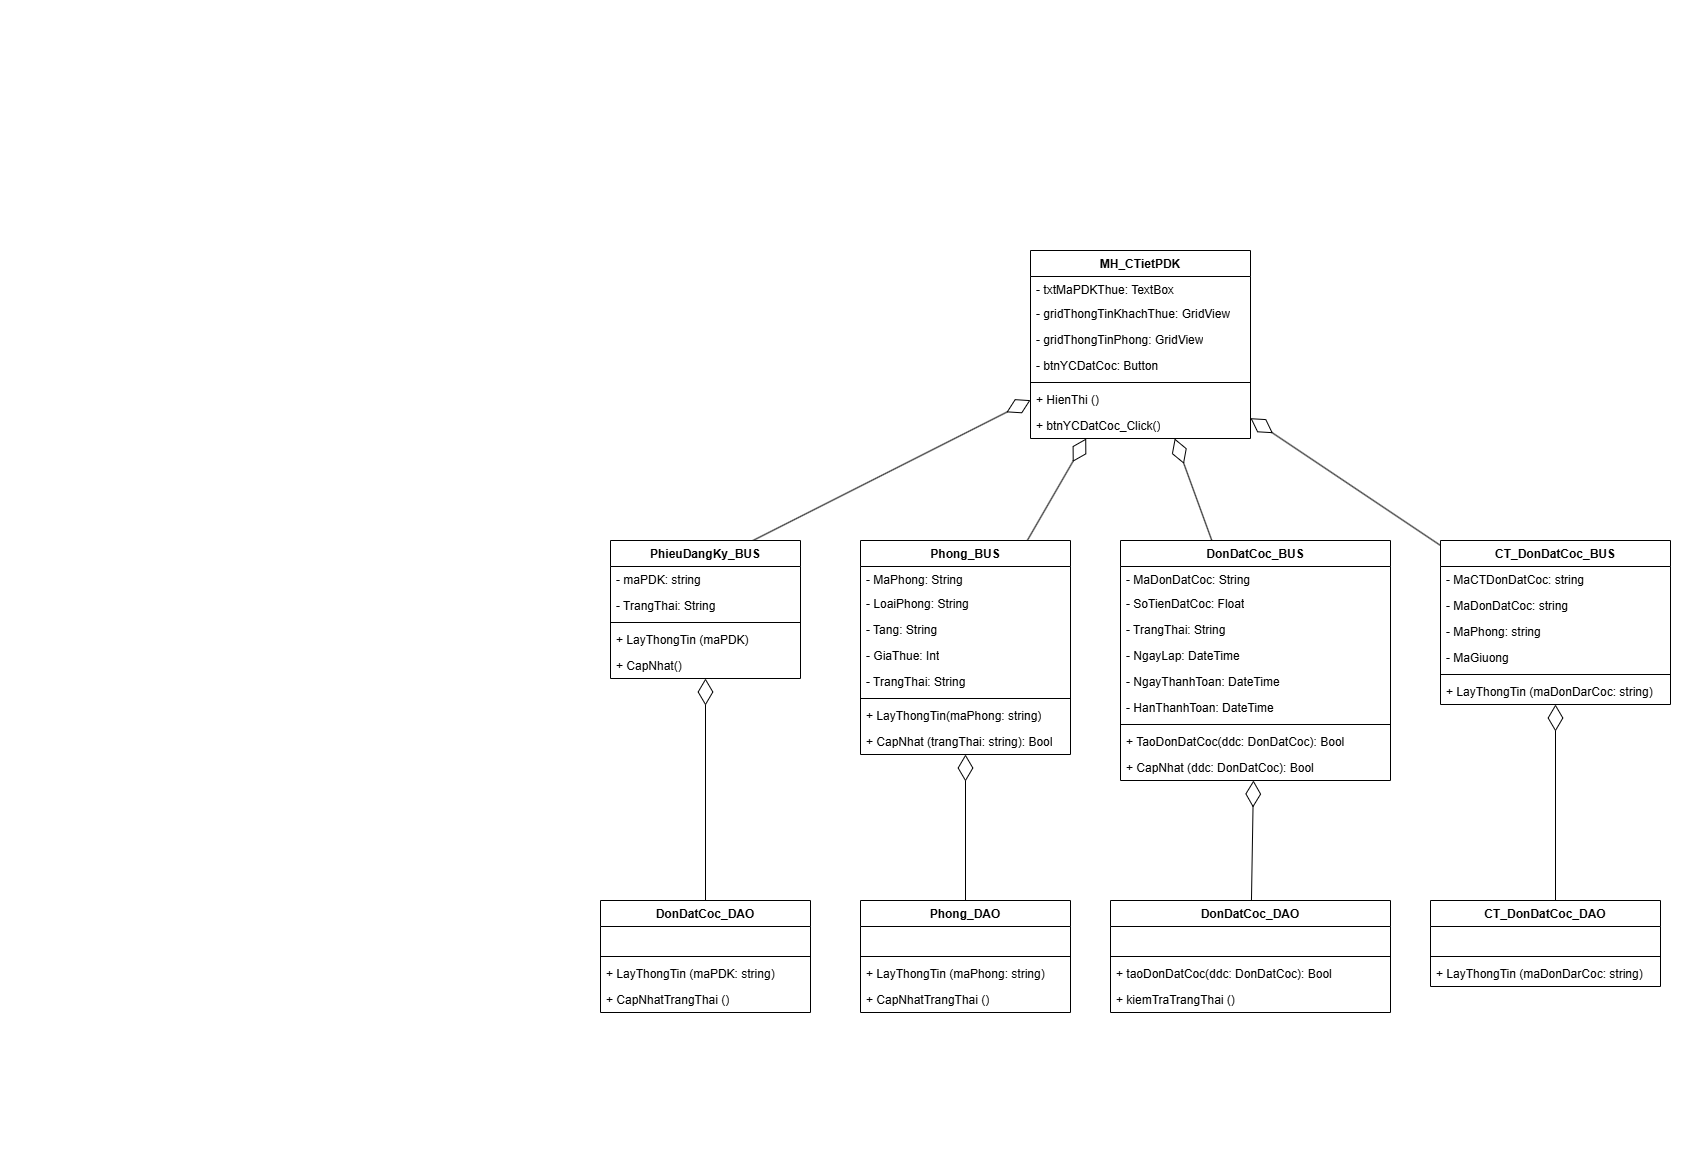

The diagram above was exported from draw.io. Its source (the exported page's mxGraphModel, read from the mxfile embedded in the PNG):
<mxGraphModel dx="3403" dy="2527" grid="1" gridSize="10" guides="1" tooltips="1" connect="1" arrows="1" fold="1" page="1" pageScale="1" pageWidth="850" pageHeight="1100" math="0" shadow="0">
  <root>
    <mxCell id="0" />
    <mxCell id="1" parent="0" />
    <mxCell id="2" parent="1" style="swimlane;fontStyle=1;align=center;verticalAlign=top;childLayout=stackLayout;horizontal=1;startSize=26;horizontalStack=0;resizeParent=1;resizeParentMax=0;resizeLast=0;collapsible=1;marginBottom=0;whiteSpace=wrap;html=1;" value="MH_CTietPDK" vertex="1">
      <mxGeometry height="188" width="220" x="290" y="40" as="geometry" />
    </mxCell>
    <mxCell id="3" parent="2" style="text;strokeColor=none;fillColor=none;align=left;verticalAlign=top;spacingLeft=4;spacingRight=4;overflow=hidden;rotatable=0;points=[[0,0.5],[1,0.5]];portConstraint=eastwest;whiteSpace=wrap;html=1;" value="- txtMaPDKThue: TextBox" vertex="1">
      <mxGeometry height="24" width="220" y="26" as="geometry" />
    </mxCell>
    <mxCell id="4" parent="2" style="text;strokeColor=none;fillColor=none;align=left;verticalAlign=top;spacingLeft=4;spacingRight=4;overflow=hidden;rotatable=0;points=[[0,0.5],[1,0.5]];portConstraint=eastwest;whiteSpace=wrap;html=1;" value="- gridThongTinKhachThue: GridView" vertex="1">
      <mxGeometry height="26" width="220" y="50" as="geometry" />
    </mxCell>
    <mxCell id="5" parent="2" style="text;strokeColor=none;fillColor=none;align=left;verticalAlign=top;spacingLeft=4;spacingRight=4;overflow=hidden;rotatable=0;points=[[0,0.5],[1,0.5]];portConstraint=eastwest;whiteSpace=wrap;html=1;" value="- gridThongTinPhong: GridView" vertex="1">
      <mxGeometry height="26" width="220" y="76" as="geometry" />
    </mxCell>
    <mxCell id="6" parent="2" style="text;strokeColor=none;fillColor=none;align=left;verticalAlign=top;spacingLeft=4;spacingRight=4;overflow=hidden;rotatable=0;points=[[0,0.5],[1,0.5]];portConstraint=eastwest;whiteSpace=wrap;html=1;" value="- btnYCDatCoc: Button" vertex="1">
      <mxGeometry height="26" width="220" y="102" as="geometry" />
    </mxCell>
    <mxCell id="7" parent="2" style="line;strokeWidth=1;fillColor=none;align=left;verticalAlign=middle;spacingTop=-1;spacingLeft=3;spacingRight=3;rotatable=0;labelPosition=right;points=[];portConstraint=eastwest;strokeColor=inherit;" value="" vertex="1">
      <mxGeometry height="8" width="220" y="128" as="geometry" />
    </mxCell>
    <mxCell id="8" parent="2" style="text;strokeColor=none;fillColor=none;align=left;verticalAlign=top;spacingLeft=4;spacingRight=4;overflow=hidden;rotatable=0;points=[[0,0.5],[1,0.5]];portConstraint=eastwest;whiteSpace=wrap;html=1;" value="+ HienThi ()" vertex="1">
      <mxGeometry height="26" width="220" y="136" as="geometry" />
    </mxCell>
    <mxCell id="9" parent="2" style="text;strokeColor=none;fillColor=none;align=left;verticalAlign=top;spacingLeft=4;spacingRight=4;overflow=hidden;rotatable=0;points=[[0,0.5],[1,0.5]];portConstraint=eastwest;whiteSpace=wrap;html=1;" value="+ btnYCDatCoc_Click()" vertex="1">
      <mxGeometry height="26" width="220" y="162" as="geometry" />
    </mxCell>
    <mxCell id="10" edge="1" parent="1" source="21" style="endArrow=diamondThin;endFill=0;endSize=24;html=1;rounded=0;" target="2" value="">
      <mxGeometry relative="1" width="160" as="geometry">
        <mxPoint x="395.9792311896522" y="310.55999999999995" as="sourcePoint" />
        <mxPoint x="440" y="300" as="targetPoint" />
      </mxGeometry>
    </mxCell>
    <mxCell id="11" edge="1" parent="1" source="40" style="endArrow=diamondThin;endFill=0;endSize=24;html=1;rounded=0;" target="21" value="">
      <mxGeometry relative="1" width="160" as="geometry">
        <mxPoint x="336.7592592592591" y="800" as="sourcePoint" />
        <mxPoint x="395" y="396.5600000000004" as="targetPoint" />
      </mxGeometry>
    </mxCell>
    <mxCell id="12" edge="1" parent="1" style="endArrow=diamondThin;endFill=0;endSize=24;html=1;rounded=0;" target="62" value="">
      <mxGeometry relative="1" width="160" as="geometry">
        <mxPoint x="815" y="690" as="sourcePoint" />
        <mxPoint x="815" y="416" as="targetPoint" />
      </mxGeometry>
    </mxCell>
    <mxCell id="13" edge="1" parent="1" source="62" style="endArrow=diamondThin;endFill=0;endSize=24;html=1;rounded=0;" target="2" value="">
      <mxGeometry relative="1" width="160" as="geometry">
        <mxPoint x="740.3347280334729" y="330" as="sourcePoint" />
        <mxPoint x="601" y="290" as="targetPoint" />
      </mxGeometry>
    </mxCell>
    <mxCell id="14" edge="1" parent="1" source="15" style="endArrow=diamondThin;endFill=0;endSize=24;html=1;rounded=0;exitX=0.75;exitY=0;exitDx=0;exitDy=0;" target="2" value="">
      <mxGeometry relative="1" width="160" as="geometry">
        <mxPoint x="172.5423728813562" y="310" as="sourcePoint" />
        <mxPoint x="408" y="238" as="targetPoint" />
      </mxGeometry>
    </mxCell>
    <mxCell id="15" parent="1" style="swimlane;fontStyle=1;align=center;verticalAlign=top;childLayout=stackLayout;horizontal=1;startSize=26;horizontalStack=0;resizeParent=1;resizeParentMax=0;resizeLast=0;collapsible=1;marginBottom=0;whiteSpace=wrap;html=1;" value="PhieuDangKy_BUS" vertex="1">
      <mxGeometry height="138" width="190" x="-130" y="330" as="geometry" />
    </mxCell>
    <mxCell id="16" parent="15" style="text;strokeColor=none;fillColor=none;align=left;verticalAlign=top;spacingLeft=4;spacingRight=4;overflow=hidden;rotatable=0;points=[[0,0.5],[1,0.5]];portConstraint=eastwest;whiteSpace=wrap;html=1;" value="- maPDK: string" vertex="1">
      <mxGeometry height="26" width="190" y="26" as="geometry" />
    </mxCell>
    <mxCell id="17" parent="15" style="text;strokeColor=none;fillColor=none;align=left;verticalAlign=top;spacingLeft=4;spacingRight=4;overflow=hidden;rotatable=0;points=[[0,0.5],[1,0.5]];portConstraint=eastwest;whiteSpace=wrap;html=1;" value="- TrangThai: String" vertex="1">
      <mxGeometry height="26" width="190" y="52" as="geometry" />
    </mxCell>
    <mxCell id="18" parent="15" style="line;strokeWidth=1;fillColor=none;align=left;verticalAlign=middle;spacingTop=-1;spacingLeft=3;spacingRight=3;rotatable=0;labelPosition=right;points=[];portConstraint=eastwest;strokeColor=inherit;" value="" vertex="1">
      <mxGeometry height="8" width="190" y="78" as="geometry" />
    </mxCell>
    <mxCell id="19" parent="15" style="text;strokeColor=none;fillColor=none;align=left;verticalAlign=top;spacingLeft=4;spacingRight=4;overflow=hidden;rotatable=0;points=[[0,0.5],[1,0.5]];portConstraint=eastwest;whiteSpace=wrap;html=1;" value="+ LayThongTin (maPDK)" vertex="1">
      <mxGeometry height="26" width="190" y="86" as="geometry" />
    </mxCell>
    <mxCell id="20" parent="15" style="text;strokeColor=none;fillColor=none;align=left;verticalAlign=top;spacingLeft=4;spacingRight=4;overflow=hidden;rotatable=0;points=[[0,0.5],[1,0.5]];portConstraint=eastwest;whiteSpace=wrap;html=1;" value="+ CapNhat()" vertex="1">
      <mxGeometry height="26" width="190" y="112" as="geometry" />
    </mxCell>
    <mxCell id="21" parent="1" style="swimlane;fontStyle=1;align=center;verticalAlign=top;childLayout=stackLayout;horizontal=1;startSize=26;horizontalStack=0;resizeParent=1;resizeParentMax=0;resizeLast=0;collapsible=1;marginBottom=0;whiteSpace=wrap;html=1;" value="DonDatCoc_BUS" vertex="1">
      <mxGeometry height="240" width="270" x="380" y="330" as="geometry" />
    </mxCell>
    <mxCell id="22" parent="21" style="text;strokeColor=none;fillColor=none;align=left;verticalAlign=top;spacingLeft=4;spacingRight=4;overflow=hidden;rotatable=0;points=[[0,0.5],[1,0.5]];portConstraint=eastwest;whiteSpace=wrap;html=1;" value="- MaDonDatCoc: String" vertex="1">
      <mxGeometry height="24" width="270" y="26" as="geometry" />
    </mxCell>
    <mxCell id="23" parent="21" style="text;strokeColor=none;fillColor=none;align=left;verticalAlign=top;spacingLeft=4;spacingRight=4;overflow=hidden;rotatable=0;points=[[0,0.5],[1,0.5]];portConstraint=eastwest;whiteSpace=wrap;html=1;" value="- SoTienDatCoc: Float" vertex="1">
      <mxGeometry height="26" width="270" y="50" as="geometry" />
    </mxCell>
    <mxCell id="24" parent="21" style="text;strokeColor=none;fillColor=none;align=left;verticalAlign=top;spacingLeft=4;spacingRight=4;overflow=hidden;rotatable=0;points=[[0,0.5],[1,0.5]];portConstraint=eastwest;whiteSpace=wrap;html=1;" value="- TrangThai: String" vertex="1">
      <mxGeometry height="26" width="270" y="76" as="geometry" />
    </mxCell>
    <mxCell id="25" parent="21" style="text;strokeColor=none;fillColor=none;align=left;verticalAlign=top;spacingLeft=4;spacingRight=4;overflow=hidden;rotatable=0;points=[[0,0.5],[1,0.5]];portConstraint=eastwest;whiteSpace=wrap;html=1;" value="- NgayLap: DateTime" vertex="1">
      <mxGeometry height="26" width="270" y="102" as="geometry" />
    </mxCell>
    <mxCell id="26" parent="21" style="text;strokeColor=none;fillColor=none;align=left;verticalAlign=top;spacingLeft=4;spacingRight=4;overflow=hidden;rotatable=0;points=[[0,0.5],[1,0.5]];portConstraint=eastwest;whiteSpace=wrap;html=1;" value="- NgayThanhToan: DateTime" vertex="1">
      <mxGeometry height="26" width="270" y="128" as="geometry" />
    </mxCell>
    <mxCell id="27" parent="21" style="text;strokeColor=none;fillColor=none;align=left;verticalAlign=top;spacingLeft=4;spacingRight=4;overflow=hidden;rotatable=0;points=[[0,0.5],[1,0.5]];portConstraint=eastwest;whiteSpace=wrap;html=1;" value="- HanThanhToan: DateTime" vertex="1">
      <mxGeometry height="26" width="270" y="154" as="geometry" />
    </mxCell>
    <mxCell id="28" parent="21" style="line;strokeWidth=1;fillColor=none;align=left;verticalAlign=middle;spacingTop=-1;spacingLeft=3;spacingRight=3;rotatable=0;labelPosition=right;points=[];portConstraint=eastwest;strokeColor=inherit;" value="" vertex="1">
      <mxGeometry height="8" width="270" y="180" as="geometry" />
    </mxCell>
    <mxCell id="29" parent="21" style="text;strokeColor=none;fillColor=none;align=left;verticalAlign=top;spacingLeft=4;spacingRight=4;overflow=hidden;rotatable=0;points=[[0,0.5],[1,0.5]];portConstraint=eastwest;whiteSpace=wrap;html=1;" value="+ TaoDonDatCoc(ddc: DonDatCoc): Bool" vertex="1">
      <mxGeometry height="26" width="270" y="188" as="geometry" />
    </mxCell>
    <mxCell id="30" parent="21" style="text;strokeColor=none;fillColor=none;align=left;verticalAlign=top;spacingLeft=4;spacingRight=4;overflow=hidden;rotatable=0;points=[[0,0.5],[1,0.5]];portConstraint=eastwest;whiteSpace=wrap;html=1;" value="+ CapNhat (ddc: DonDatCoc): Bool" vertex="1">
      <mxGeometry height="26" width="270" y="214" as="geometry" />
    </mxCell>
    <mxCell id="31" parent="1" style="swimlane;fontStyle=1;align=center;verticalAlign=top;childLayout=stackLayout;horizontal=1;startSize=26;horizontalStack=0;resizeParent=1;resizeParentMax=0;resizeLast=0;collapsible=1;marginBottom=0;whiteSpace=wrap;html=1;" value="Phong_BUS" vertex="1">
      <mxGeometry height="214" width="210" x="120" y="330" as="geometry" />
    </mxCell>
    <mxCell id="32" parent="31" style="text;strokeColor=none;fillColor=none;align=left;verticalAlign=top;spacingLeft=4;spacingRight=4;overflow=hidden;rotatable=0;points=[[0,0.5],[1,0.5]];portConstraint=eastwest;whiteSpace=wrap;html=1;" value="- MaPhong: String" vertex="1">
      <mxGeometry height="24" width="210" y="26" as="geometry" />
    </mxCell>
    <mxCell id="33" parent="31" style="text;strokeColor=none;fillColor=none;align=left;verticalAlign=top;spacingLeft=4;spacingRight=4;overflow=hidden;rotatable=0;points=[[0,0.5],[1,0.5]];portConstraint=eastwest;whiteSpace=wrap;html=1;" value="- LoaiPhong: String" vertex="1">
      <mxGeometry height="26" width="210" y="50" as="geometry" />
    </mxCell>
    <mxCell id="34" parent="31" style="text;strokeColor=none;fillColor=none;align=left;verticalAlign=top;spacingLeft=4;spacingRight=4;overflow=hidden;rotatable=0;points=[[0,0.5],[1,0.5]];portConstraint=eastwest;whiteSpace=wrap;html=1;" value="- Tang: String" vertex="1">
      <mxGeometry height="26" width="210" y="76" as="geometry" />
    </mxCell>
    <mxCell id="35" parent="31" style="text;strokeColor=none;fillColor=none;align=left;verticalAlign=top;spacingLeft=4;spacingRight=4;overflow=hidden;rotatable=0;points=[[0,0.5],[1,0.5]];portConstraint=eastwest;whiteSpace=wrap;html=1;" value="- GiaThue: Int" vertex="1">
      <mxGeometry height="26" width="210" y="102" as="geometry" />
    </mxCell>
    <mxCell id="36" parent="31" style="text;strokeColor=none;fillColor=none;align=left;verticalAlign=top;spacingLeft=4;spacingRight=4;overflow=hidden;rotatable=0;points=[[0,0.5],[1,0.5]];portConstraint=eastwest;whiteSpace=wrap;html=1;" value="- TrangThai: String" vertex="1">
      <mxGeometry height="26" width="210" y="128" as="geometry" />
    </mxCell>
    <mxCell id="37" parent="31" style="line;strokeWidth=1;fillColor=none;align=left;verticalAlign=middle;spacingTop=-1;spacingLeft=3;spacingRight=3;rotatable=0;labelPosition=right;points=[];portConstraint=eastwest;strokeColor=inherit;" value="" vertex="1">
      <mxGeometry height="8" width="210" y="154" as="geometry" />
    </mxCell>
    <mxCell id="38" parent="31" style="text;strokeColor=none;fillColor=none;align=left;verticalAlign=top;spacingLeft=4;spacingRight=4;overflow=hidden;rotatable=0;points=[[0,0.5],[1,0.5]];portConstraint=eastwest;whiteSpace=wrap;html=1;" value="+ LayThongTin(maPhong: string)" vertex="1">
      <mxGeometry height="26" width="210" y="162" as="geometry" />
    </mxCell>
    <mxCell id="39" parent="31" style="text;strokeColor=none;fillColor=none;align=left;verticalAlign=top;spacingLeft=4;spacingRight=4;overflow=hidden;rotatable=0;points=[[0,0.5],[1,0.5]];portConstraint=eastwest;whiteSpace=wrap;html=1;" value="+ CapNhat (trangThai: string): Bool" vertex="1">
      <mxGeometry height="26" width="210" y="188" as="geometry" />
    </mxCell>
    <mxCell id="40" parent="1" style="swimlane;fontStyle=1;align=center;verticalAlign=top;childLayout=stackLayout;horizontal=1;startSize=26;horizontalStack=0;resizeParent=1;resizeParentMax=0;resizeLast=0;collapsible=1;marginBottom=0;whiteSpace=wrap;html=1;" value="DonDatCoc_DAO" vertex="1">
      <mxGeometry height="112" width="280" x="370" y="690" as="geometry" />
    </mxCell>
    <mxCell id="41" parent="40" style="text;strokeColor=none;fillColor=none;align=left;verticalAlign=top;spacingLeft=4;spacingRight=4;overflow=hidden;rotatable=0;points=[[0,0.5],[1,0.5]];portConstraint=eastwest;whiteSpace=wrap;html=1;" value="&amp;nbsp;" vertex="1">
      <mxGeometry height="26" width="280" y="26" as="geometry" />
    </mxCell>
    <mxCell id="42" parent="40" style="line;strokeWidth=1;fillColor=none;align=left;verticalAlign=middle;spacingTop=-1;spacingLeft=3;spacingRight=3;rotatable=0;labelPosition=right;points=[];portConstraint=eastwest;strokeColor=inherit;" value="" vertex="1">
      <mxGeometry height="8" width="280" y="52" as="geometry" />
    </mxCell>
    <mxCell id="43" parent="40" style="text;strokeColor=none;fillColor=none;align=left;verticalAlign=top;spacingLeft=4;spacingRight=4;overflow=hidden;rotatable=0;points=[[0,0.5],[1,0.5]];portConstraint=eastwest;whiteSpace=wrap;html=1;" value="+ taoDonDatCoc(ddc: DonDatCoc): Bool" vertex="1">
      <mxGeometry height="26" width="280" y="60" as="geometry" />
    </mxCell>
    <mxCell id="44" parent="40" style="text;strokeColor=none;fillColor=none;align=left;verticalAlign=top;spacingLeft=4;spacingRight=4;overflow=hidden;rotatable=0;points=[[0,0.5],[1,0.5]];portConstraint=eastwest;whiteSpace=wrap;html=1;" value="+ kiemTraTrangThai ()" vertex="1">
      <mxGeometry height="26" width="280" y="86" as="geometry" />
    </mxCell>
    <mxCell id="45" edge="1" parent="1" source="31" style="endArrow=diamondThin;endFill=0;endSize=24;html=1;rounded=0;" target="2" value="">
      <mxGeometry relative="1" width="160" as="geometry">
        <mxPoint x="70" y="351" as="sourcePoint" />
        <mxPoint x="300" y="211" as="targetPoint" />
      </mxGeometry>
    </mxCell>
    <mxCell id="46" parent="1" style="swimlane;fontStyle=1;align=center;verticalAlign=top;childLayout=stackLayout;horizontal=1;startSize=26;horizontalStack=0;resizeParent=1;resizeParentMax=0;resizeLast=0;collapsible=1;marginBottom=0;whiteSpace=wrap;html=1;" value="DonDatCoc_DAO" vertex="1">
      <mxGeometry height="112" width="210" x="-140" y="690" as="geometry" />
    </mxCell>
    <mxCell id="47" parent="46" style="text;strokeColor=none;fillColor=none;align=left;verticalAlign=top;spacingLeft=4;spacingRight=4;overflow=hidden;rotatable=0;points=[[0,0.5],[1,0.5]];portConstraint=eastwest;whiteSpace=wrap;html=1;" value="&amp;nbsp;" vertex="1">
      <mxGeometry height="26" width="210" y="26" as="geometry" />
    </mxCell>
    <mxCell id="48" parent="46" style="line;strokeWidth=1;fillColor=none;align=left;verticalAlign=middle;spacingTop=-1;spacingLeft=3;spacingRight=3;rotatable=0;labelPosition=right;points=[];portConstraint=eastwest;strokeColor=inherit;" value="" vertex="1">
      <mxGeometry height="8" width="210" y="52" as="geometry" />
    </mxCell>
    <mxCell id="49" parent="46" style="text;strokeColor=none;fillColor=none;align=left;verticalAlign=top;spacingLeft=4;spacingRight=4;overflow=hidden;rotatable=0;points=[[0,0.5],[1,0.5]];portConstraint=eastwest;whiteSpace=wrap;html=1;" value="+ LayThongTin (maPDK: string)" vertex="1">
      <mxGeometry height="26" width="210" y="60" as="geometry" />
    </mxCell>
    <mxCell id="50" parent="46" style="text;strokeColor=none;fillColor=none;align=left;verticalAlign=top;spacingLeft=4;spacingRight=4;overflow=hidden;rotatable=0;points=[[0,0.5],[1,0.5]];portConstraint=eastwest;whiteSpace=wrap;html=1;" value="+ CapNhatTrangThai ()" vertex="1">
      <mxGeometry height="26" width="210" y="86" as="geometry" />
    </mxCell>
    <mxCell id="51" edge="1" parent="1" source="46" style="endArrow=diamondThin;endFill=0;endSize=24;html=1;rounded=0;" target="15" value="">
      <mxGeometry relative="1" width="160" as="geometry">
        <mxPoint x="521" y="700" as="sourcePoint" />
        <mxPoint x="523" y="580" as="targetPoint" />
      </mxGeometry>
    </mxCell>
    <mxCell id="52" parent="1" style="swimlane;fontStyle=1;align=center;verticalAlign=top;childLayout=stackLayout;horizontal=1;startSize=26;horizontalStack=0;resizeParent=1;resizeParentMax=0;resizeLast=0;collapsible=1;marginBottom=0;whiteSpace=wrap;html=1;" value="Phong_DAO" vertex="1">
      <mxGeometry height="112" width="210" x="120" y="690" as="geometry" />
    </mxCell>
    <mxCell id="53" parent="52" style="text;strokeColor=none;fillColor=none;align=left;verticalAlign=top;spacingLeft=4;spacingRight=4;overflow=hidden;rotatable=0;points=[[0,0.5],[1,0.5]];portConstraint=eastwest;whiteSpace=wrap;html=1;" value="&amp;nbsp;" vertex="1">
      <mxGeometry height="26" width="210" y="26" as="geometry" />
    </mxCell>
    <mxCell id="54" parent="52" style="line;strokeWidth=1;fillColor=none;align=left;verticalAlign=middle;spacingTop=-1;spacingLeft=3;spacingRight=3;rotatable=0;labelPosition=right;points=[];portConstraint=eastwest;strokeColor=inherit;" value="" vertex="1">
      <mxGeometry height="8" width="210" y="52" as="geometry" />
    </mxCell>
    <mxCell id="55" parent="52" style="text;strokeColor=none;fillColor=none;align=left;verticalAlign=top;spacingLeft=4;spacingRight=4;overflow=hidden;rotatable=0;points=[[0,0.5],[1,0.5]];portConstraint=eastwest;whiteSpace=wrap;html=1;" value="+ LayThongTin (maPhong: string)" vertex="1">
      <mxGeometry height="26" width="210" y="60" as="geometry" />
    </mxCell>
    <mxCell id="56" parent="52" style="text;strokeColor=none;fillColor=none;align=left;verticalAlign=top;spacingLeft=4;spacingRight=4;overflow=hidden;rotatable=0;points=[[0,0.5],[1,0.5]];portConstraint=eastwest;whiteSpace=wrap;html=1;" value="+ CapNhatTrangThai ()" vertex="1">
      <mxGeometry height="26" width="210" y="86" as="geometry" />
    </mxCell>
    <mxCell id="57" edge="1" parent="1" source="52" style="endArrow=diamondThin;endFill=0;endSize=24;html=1;rounded=0;" target="31" value="">
      <mxGeometry relative="1" width="160" as="geometry">
        <mxPoint x="-25" y="700" as="sourcePoint" />
        <mxPoint x="-25" y="478" as="targetPoint" />
      </mxGeometry>
    </mxCell>
    <mxCell id="58" parent="1" style="swimlane;fontStyle=1;align=center;verticalAlign=top;childLayout=stackLayout;horizontal=1;startSize=26;horizontalStack=0;resizeParent=1;resizeParentMax=0;resizeLast=0;collapsible=1;marginBottom=0;whiteSpace=wrap;html=1;" value="CT_DonDatCoc_DAO" vertex="1">
      <mxGeometry height="86" width="230" x="690" y="690" as="geometry" />
    </mxCell>
    <mxCell id="59" parent="58" style="text;strokeColor=none;fillColor=none;align=left;verticalAlign=top;spacingLeft=4;spacingRight=4;overflow=hidden;rotatable=0;points=[[0,0.5],[1,0.5]];portConstraint=eastwest;whiteSpace=wrap;html=1;" value="&amp;nbsp;" vertex="1">
      <mxGeometry height="26" width="230" y="26" as="geometry" />
    </mxCell>
    <mxCell id="60" parent="58" style="line;strokeWidth=1;fillColor=none;align=left;verticalAlign=middle;spacingTop=-1;spacingLeft=3;spacingRight=3;rotatable=0;labelPosition=right;points=[];portConstraint=eastwest;strokeColor=inherit;" value="" vertex="1">
      <mxGeometry height="8" width="230" y="52" as="geometry" />
    </mxCell>
    <mxCell id="61" parent="58" style="text;strokeColor=none;fillColor=none;align=left;verticalAlign=top;spacingLeft=4;spacingRight=4;overflow=hidden;rotatable=0;points=[[0,0.5],[1,0.5]];portConstraint=eastwest;whiteSpace=wrap;html=1;" value="+ LayThongTin (maDonDarCoc: string)" vertex="1">
      <mxGeometry height="26" width="230" y="60" as="geometry" />
    </mxCell>
    <mxCell id="62" parent="1" style="swimlane;fontStyle=1;align=center;verticalAlign=top;childLayout=stackLayout;horizontal=1;startSize=26;horizontalStack=0;resizeParent=1;resizeParentMax=0;resizeLast=0;collapsible=1;marginBottom=0;whiteSpace=wrap;html=1;" value="CT_DonDatCoc_BUS" vertex="1">
      <mxGeometry height="164" width="230" x="700" y="330" as="geometry" />
    </mxCell>
    <mxCell id="63" parent="62" style="text;strokeColor=none;fillColor=none;align=left;verticalAlign=top;spacingLeft=4;spacingRight=4;overflow=hidden;rotatable=0;points=[[0,0.5],[1,0.5]];portConstraint=eastwest;whiteSpace=wrap;html=1;" value="- MaCTDonDatCoc: string" vertex="1">
      <mxGeometry height="26" width="230" y="26" as="geometry" />
    </mxCell>
    <mxCell id="64" parent="62" style="text;strokeColor=none;fillColor=none;align=left;verticalAlign=top;spacingLeft=4;spacingRight=4;overflow=hidden;rotatable=0;points=[[0,0.5],[1,0.5]];portConstraint=eastwest;whiteSpace=wrap;html=1;" value="- MaDonDatCoc: string" vertex="1">
      <mxGeometry height="26" width="230" y="52" as="geometry" />
    </mxCell>
    <mxCell id="65" parent="62" style="text;strokeColor=none;fillColor=none;align=left;verticalAlign=top;spacingLeft=4;spacingRight=4;overflow=hidden;rotatable=0;points=[[0,0.5],[1,0.5]];portConstraint=eastwest;whiteSpace=wrap;html=1;" value="- MaPhong: string" vertex="1">
      <mxGeometry height="26" width="230" y="78" as="geometry" />
    </mxCell>
    <mxCell id="66" parent="62" style="text;strokeColor=none;fillColor=none;align=left;verticalAlign=top;spacingLeft=4;spacingRight=4;overflow=hidden;rotatable=0;points=[[0,0.5],[1,0.5]];portConstraint=eastwest;whiteSpace=wrap;html=1;" value="- MaGiuong" vertex="1">
      <mxGeometry height="26" width="230" y="104" as="geometry" />
    </mxCell>
    <mxCell id="67" parent="62" style="line;strokeWidth=1;fillColor=none;align=left;verticalAlign=middle;spacingTop=-1;spacingLeft=3;spacingRight=3;rotatable=0;labelPosition=right;points=[];portConstraint=eastwest;strokeColor=inherit;" value="" vertex="1">
      <mxGeometry height="8" width="230" y="130" as="geometry" />
    </mxCell>
    <mxCell id="68" parent="62" style="text;strokeColor=none;fillColor=none;align=left;verticalAlign=top;spacingLeft=4;spacingRight=4;overflow=hidden;rotatable=0;points=[[0,0.5],[1,0.5]];portConstraint=eastwest;whiteSpace=wrap;html=1;" value="+ LayThongTin (maDonDarCoc: string)" vertex="1">
      <mxGeometry height="26" width="230" y="138" as="geometry" />
    </mxCell>
  </root>
</mxGraphModel>